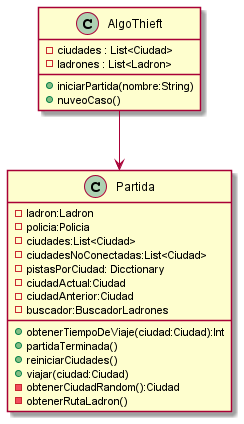

The diagram above was rendered by PlantUML. Its source (embedded in the PNG):
@startuml
class AlgoThieft
{

    -ciudades : List<Ciudad>
    -ladrones : List<Ladron>
    + iniciarPartida(nombre:String)
    + nuveoCaso()
}

class Partida
{
    - ladron:Ladron
    - policia:Policia
    - ciudades:List<Ciudad>
    - ciudadesNoConectadas:List<Ciudad>
    - pistasPorCiudad: Dicctionary
    - ciudadActual:Ciudad 
    - ciudadAnterior:Ciudad 
    - buscador:BuscadorLadrones 


    + obtenerTiempoDeViaje(ciudad:Ciudad):Int
    + partidaTerminada()
    + reiniciarCiudades()
    + viajar(ciudad:Ciudad)
    - obtenerCiudadRandom():Ciudad
    - obtenerRutaLadron()
}
AlgoThieft --> Partida

@enduml